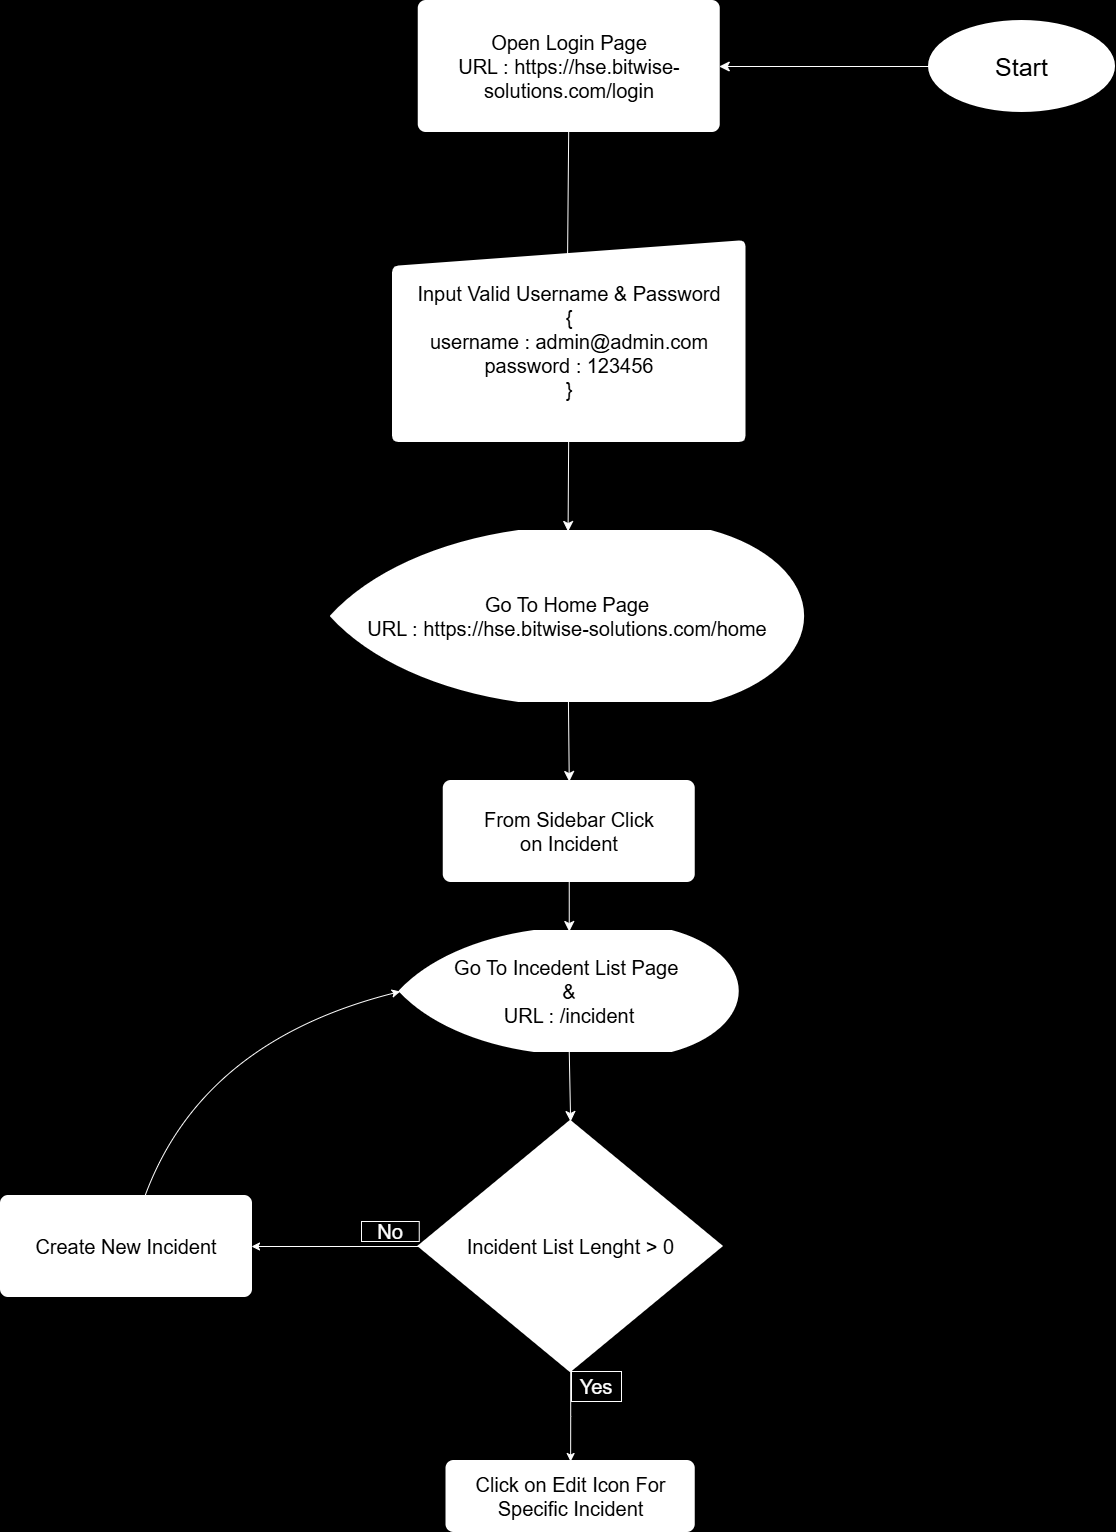

The diagram above was exported from draw.io. Its source (the exported page's mxGraphModel, read from the mxfile embedded in the PNG):
<mxGraphModel dx="2403" dy="2530" grid="1" gridSize="10" guides="1" tooltips="1" connect="1" arrows="1" fold="1" page="1" pageScale="1" pageWidth="850" pageHeight="1100" background="light-dark(#000000,#000000)" math="0" shadow="0">
  <root>
    <mxCell id="0" />
    <mxCell id="1" parent="0" />
    <mxCell id="w00yIT3DxF9OxZ3YHALY-1" edge="1" parent="1" source="w00yIT3DxF9OxZ3YHALY-2" style="edgeStyle=none;curved=1;rounded=0;orthogonalLoop=1;jettySize=auto;html=1;fontSize=12;startSize=8;endSize=8;labelBackgroundColor=light-dark(#FFFFFF,#FFFFFF);fontColor=light-dark(#000000,#000000);strokeColor=light-dark(#FFFFFF,#FFFFFF);" target="w00yIT3DxF9OxZ3YHALY-4" value="">
      <mxGeometry relative="1" as="geometry" />
    </mxCell>
    <mxCell id="w00yIT3DxF9OxZ3YHALY-2" parent="1" style="strokeWidth=2;html=1;shape=mxgraph.flowchart.start_1;whiteSpace=wrap;fontSize=25;labelBackgroundColor=light-dark(#FFFFFF,#FFFFFF);fontColor=light-dark(#000000,#000000);fillColor=light-dark(#FFFFFF,#FFFFFF);strokeColor=light-dark(#FFFFFF,#FFFFFF);" value="Start" vertex="1">
      <mxGeometry height="90" width="185" x="668.01" y="130" as="geometry" />
    </mxCell>
    <mxCell id="w00yIT3DxF9OxZ3YHALY-3" edge="1" parent="1" source="w00yIT3DxF9OxZ3YHALY-4" style="edgeStyle=none;curved=1;rounded=0;orthogonalLoop=1;jettySize=auto;html=1;fontSize=12;startSize=8;endSize=8;entryX=0.495;entryY=0.128;entryDx=0;entryDy=0;entryPerimeter=0;labelBackgroundColor=light-dark(#FFFFFF,#FFFFFF);fontColor=light-dark(#000000,#000000);strokeColor=light-dark(#FFFFFF,#FFFFFF);" target="w00yIT3DxF9OxZ3YHALY-6" value="">
      <mxGeometry relative="1" as="geometry" />
    </mxCell>
    <mxCell id="w00yIT3DxF9OxZ3YHALY-4" parent="1" style="rounded=1;whiteSpace=wrap;html=1;absoluteArcSize=1;arcSize=14;strokeWidth=2;fontSize=20;labelBackgroundColor=light-dark(#FFFFFF,#FFFFFF);fontColor=light-dark(#000000,#000000);fillColor=light-dark(#FFFFFF,#FFFFFF);strokeColor=light-dark(#FFFFFF,#FFFFFF);" value="Open Login Page&lt;div&gt;URL :&amp;nbsp;https://hse.bitwise-solutions.com/login&lt;/div&gt;" vertex="1">
      <mxGeometry height="130" width="300" x="157.75" y="110" as="geometry" />
    </mxCell>
    <mxCell id="w00yIT3DxF9OxZ3YHALY-5" edge="1" parent="1" source="w00yIT3DxF9OxZ3YHALY-6" style="edgeStyle=none;curved=1;rounded=0;orthogonalLoop=1;jettySize=auto;html=1;fontSize=12;startSize=8;endSize=8;labelBackgroundColor=light-dark(#FFFFFF,#FFFFFF);fontColor=light-dark(#000000,#000000);strokeColor=light-dark(#FFFFFF,#FFFFFF);" target="w00yIT3DxF9OxZ3YHALY-8" value="">
      <mxGeometry relative="1" as="geometry" />
    </mxCell>
    <mxCell id="w00yIT3DxF9OxZ3YHALY-6" parent="1" style="html=1;strokeWidth=2;shape=manualInput;whiteSpace=wrap;rounded=1;size=26;arcSize=11;fontSize=20;labelBackgroundColor=light-dark(#FFFFFF,#FFFFFF);fontColor=light-dark(#000000,#000000);fillColor=light-dark(#FFFFFF,#FFFFFF);strokeColor=light-dark(#FFFFFF,#FFFFFF);" value="Input Valid Username &amp;amp; Password&lt;div&gt;{&lt;/div&gt;&lt;div&gt;username : admin@admin.com&lt;/div&gt;&lt;div&gt;password : 123456&lt;/div&gt;&lt;div&gt;}&lt;/div&gt;" vertex="1">
      <mxGeometry height="200" width="351.5" x="132" y="350" as="geometry" />
    </mxCell>
    <mxCell id="w00yIT3DxF9OxZ3YHALY-7" edge="1" parent="1" source="w00yIT3DxF9OxZ3YHALY-8" style="edgeStyle=none;curved=1;rounded=0;orthogonalLoop=1;jettySize=auto;html=1;entryX=0.5;entryY=0;entryDx=0;entryDy=0;fontSize=12;startSize=8;endSize=8;labelBackgroundColor=light-dark(#FFFFFF,#FFFFFF);fontColor=light-dark(#000000,#000000);strokeColor=light-dark(#FFFFFF,#FFFFFF);" target="w00yIT3DxF9OxZ3YHALY-9">
      <mxGeometry relative="1" as="geometry" />
    </mxCell>
    <mxCell id="w00yIT3DxF9OxZ3YHALY-8" parent="1" style="strokeWidth=2;html=1;shape=mxgraph.flowchart.display;whiteSpace=wrap;fontSize=20;labelBackgroundColor=light-dark(#FFFFFF,#FFFFFF);fontColor=light-dark(#000000,#000000);fillColor=light-dark(#FFFFFF,#FFFFFF);strokeColor=light-dark(#FFFFFF,#FFFFFF);" value="Go To Home Page&lt;div&gt;URL :&amp;nbsp;https://hse.bitwise-solutions.com/home&lt;/div&gt;" vertex="1">
      <mxGeometry height="170" width="472.12" x="70" y="640" as="geometry" />
    </mxCell>
    <mxCell id="w00yIT3DxF9OxZ3YHALY-9" parent="1" style="rounded=1;whiteSpace=wrap;html=1;absoluteArcSize=1;arcSize=14;strokeWidth=2;fontSize=20;labelBackgroundColor=light-dark(#FFFFFF,#FFFFFF);fontColor=light-dark(#000000,#000000);fillColor=light-dark(#FFFFFF,#FFFFFF);strokeColor=light-dark(#FFFFFF,#FFFFFF);" value="From Sidebar Click on&amp;nbsp;Incident" vertex="1">
      <mxGeometry height="100" width="250" x="182.75" y="890" as="geometry" />
    </mxCell>
    <mxCell id="w00yIT3DxF9OxZ3YHALY-10" edge="1" parent="1" source="w00yIT3DxF9OxZ3YHALY-11" style="edgeStyle=none;curved=1;rounded=0;orthogonalLoop=1;jettySize=auto;html=1;fontSize=12;startSize=8;endSize=8;labelBackgroundColor=light-dark(#FFFFFF,#FFFFFF);fontColor=light-dark(#000000,#000000);strokeColor=light-dark(#FFFFFF,#FFFFFF);exitX=0.5;exitY=1;exitDx=0;exitDy=0;exitPerimeter=0;entryX=0.5;entryY=0;entryDx=0;entryDy=0;entryPerimeter=0;" target="U4I8G_SknRHFZl-x1gnB-13" value="">
      <mxGeometry relative="1" as="geometry">
        <mxPoint x="307.51" y="1150" as="sourcePoint" />
        <mxPoint x="307.75" y="1220" as="targetPoint" />
      </mxGeometry>
    </mxCell>
    <mxCell id="w00yIT3DxF9OxZ3YHALY-11" parent="1" style="strokeWidth=2;html=1;shape=mxgraph.flowchart.display;whiteSpace=wrap;fontSize=20;labelBackgroundColor=none;fontColor=light-dark(#000000,#000000);fillColor=light-dark(#FFFFFF,#FFFFFF);strokeColor=light-dark(#FFFFFF,#FFFFFF);" value="Go To Incedent List Page&amp;nbsp;&lt;div&gt;&amp;amp;&lt;/div&gt;&lt;div&gt;&lt;div&gt;URL : /incident&lt;/div&gt;&lt;/div&gt;" vertex="1">
      <mxGeometry height="120" width="338" x="138.75" y="1040" as="geometry" />
    </mxCell>
    <mxCell id="w00yIT3DxF9OxZ3YHALY-16" edge="1" parent="1" source="w00yIT3DxF9OxZ3YHALY-9" style="edgeStyle=none;curved=1;rounded=0;orthogonalLoop=1;jettySize=auto;html=1;fontSize=12;startSize=8;endSize=8;entryX=0.5;entryY=0;entryDx=0;entryDy=0;entryPerimeter=0;labelBackgroundColor=light-dark(#FFFFFF,#FFFFFF);fontColor=light-dark(#000000,#000000);strokeColor=light-dark(#FFFFFF,#FFFFFF);" target="w00yIT3DxF9OxZ3YHALY-11">
      <mxGeometry relative="1" as="geometry">
        <mxPoint x="312" y="1040" as="targetPoint" />
      </mxGeometry>
    </mxCell>
    <mxCell id="U4I8G_SknRHFZl-x1gnB-12" parent="1" style="rounded=1;whiteSpace=wrap;html=1;absoluteArcSize=1;arcSize=14;strokeWidth=2;fontSize=20;labelBackgroundColor=light-dark(#FFFFFF,#FFFFFF);fontColor=light-dark(#000000,#000000);fillColor=light-dark(#FFFFFF,#FFFFFF);strokeColor=light-dark(#FFFFFF,#FFFFFF);" value="Create New Incident" vertex="1">
      <mxGeometry height="100" width="250" x="-260" y="1305" as="geometry" />
    </mxCell>
    <mxCell id="U4I8G_SknRHFZl-x1gnB-18" edge="1" parent="1" source="U4I8G_SknRHFZl-x1gnB-13" style="edgeStyle=orthogonalEdgeStyle;rounded=0;orthogonalLoop=1;jettySize=auto;html=1;entryX=1;entryY=0.5;entryDx=0;entryDy=0;strokeColor=light-dark(#FFFFFF,#FFFFFF);" target="U4I8G_SknRHFZl-x1gnB-12">
      <mxGeometry relative="1" as="geometry">
        <mxPoint y="1355" as="targetPoint" />
      </mxGeometry>
    </mxCell>
    <mxCell id="U4I8G_SknRHFZl-x1gnB-20" edge="1" parent="1" source="U4I8G_SknRHFZl-x1gnB-13" style="edgeStyle=orthogonalEdgeStyle;rounded=0;orthogonalLoop=1;jettySize=auto;html=1;entryX=0.5;entryY=0;entryDx=0;entryDy=0;strokeColor=light-dark(#FFFFFF,#FFFFFF);" target="U4I8G_SknRHFZl-x1gnB-21">
      <mxGeometry relative="1" as="geometry">
        <mxPoint x="309.125" y="1610" as="targetPoint" />
      </mxGeometry>
    </mxCell>
    <mxCell id="U4I8G_SknRHFZl-x1gnB-13" parent="1" style="strokeWidth=2;html=1;shape=mxgraph.flowchart.decision;whiteSpace=wrap;fillColor=light-dark(#FFFFFF,#FFFFFF);fontColor=light-dark(#000000,#000000);fontSize=20;strokeColor=light-dark(#FFFFFF,#FFFFFF);" value="Incident List Lenght &amp;gt; 0" vertex="1">
      <mxGeometry height="250" width="302.75" x="157.75" y="1230" as="geometry" />
    </mxCell>
    <mxCell id="U4I8G_SknRHFZl-x1gnB-15" parent="1" style="text;html=1;whiteSpace=wrap;strokeColor=light-dark(#FFFFFF,#FFFFFF);fillColor=none;align=center;verticalAlign=middle;rounded=0;fontColor=light-dark(#FFFFFF,#FFFFFF);fontSize=20;" value="Yes" vertex="1">
      <mxGeometry height="30" width="50" x="310" y="1480" as="geometry" />
    </mxCell>
    <mxCell id="U4I8G_SknRHFZl-x1gnB-17" parent="1" style="text;html=1;whiteSpace=wrap;strokeColor=light-dark(#FFFFFF,#FFFFFF);fillColor=none;align=center;verticalAlign=middle;rounded=0;fontColor=light-dark(#FFFFFF,#FFFFFF);fontSize=20;" value="No" vertex="1">
      <mxGeometry height="20" width="57.75" x="100" y="1330" as="geometry" />
    </mxCell>
    <mxCell id="U4I8G_SknRHFZl-x1gnB-19" edge="1" parent="1" source="U4I8G_SknRHFZl-x1gnB-12" style="rounded=0;orthogonalLoop=1;jettySize=auto;html=1;entryX=0;entryY=0.5;entryDx=0;entryDy=0;entryPerimeter=0;curved=1;strokeColor=light-dark(#FFFFFF,#FFFFFF);" target="w00yIT3DxF9OxZ3YHALY-11">
      <mxGeometry relative="1" as="geometry">
        <Array as="points">
          <mxPoint x="-60" y="1150" />
        </Array>
      </mxGeometry>
    </mxCell>
    <mxCell id="U4I8G_SknRHFZl-x1gnB-21" parent="1" style="rounded=1;whiteSpace=wrap;html=1;absoluteArcSize=1;arcSize=14;strokeWidth=2;fontSize=20;labelBackgroundColor=light-dark(#FFFFFF,#FFFFFF);fontColor=light-dark(#000000,#000000);fillColor=light-dark(#FFFFFF,#FFFFFF);strokeColor=light-dark(#FFFFFF,#FFFFFF);" value="Click on Edit Icon For Specific Incident" vertex="1">
      <mxGeometry height="70" width="247.25" x="185.5" y="1570" as="geometry" />
    </mxCell>
  </root>
</mxGraphModel>